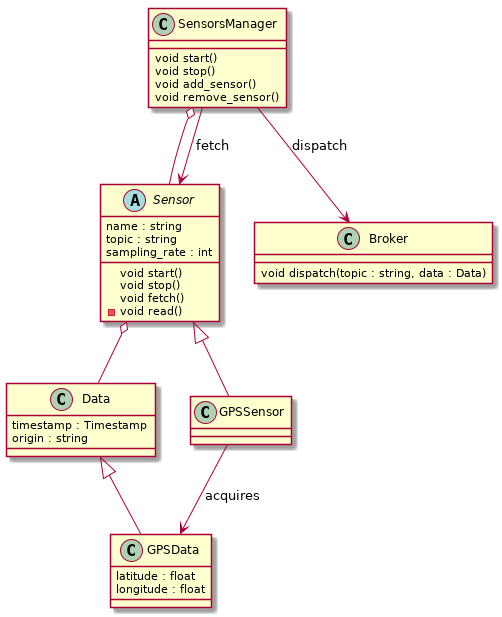

The diagram above was rendered by PlantUML. Its source (embedded in the PNG):
@startuml

SensorsManager o-- Sensor
Sensor o-- Data
Sensor <|-- GPSSensor
Data <|-- GPSData

SensorsManager --> Sensor : fetch
SensorsManager-->Broker : dispatch

GPSSensor --> GPSData : acquires

class Broker {
    void dispatch(topic : string, data : Data)
}

class SensorsManager {
    void start()
    void stop()
    void add_sensor()
    void remove_sensor()
}

abstract class Sensor {
    name : string
    topic : string
    sampling_rate : int
    void start()
    void stop()
    void fetch()
    -void read()
}

class GPSSensor {

}

class Data {
    timestamp : Timestamp
    origin : string
}

class GPSData {
    latitude : float
    longitude : float
}

@enduml